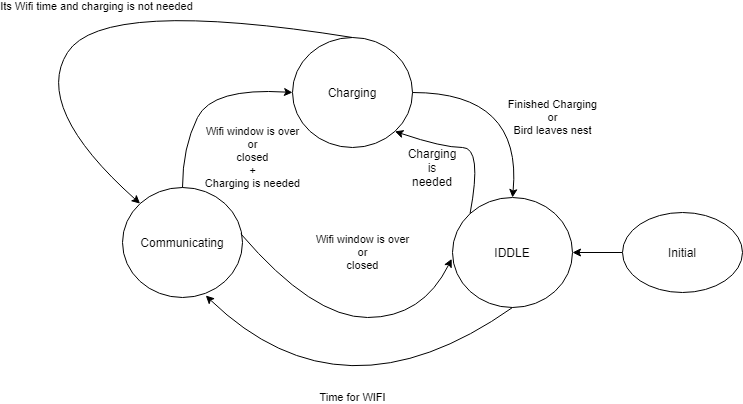

The diagram above was exported from draw.io. Its source (the exported page's mxGraphModel, read from the mxfile embedded in the PNG):
<mxGraphModel dx="782" dy="377" grid="1" gridSize="10" guides="1" tooltips="1" connect="1" arrows="1" fold="1" page="1" pageScale="1" pageWidth="827" pageHeight="1169" math="0" shadow="0">
  <root>
    <mxCell id="WIyWlLk6GJQsqaUBKTNV-0" />
    <mxCell id="WIyWlLk6GJQsqaUBKTNV-1" parent="WIyWlLk6GJQsqaUBKTNV-0" />
    <mxCell id="OLGgPi5PK5XlgkaYQUsn-5" value="Charging&lt;br&gt;" style="ellipse;whiteSpace=wrap;html=1;" vertex="1" parent="WIyWlLk6GJQsqaUBKTNV-1">
      <mxGeometry x="320" y="80" width="120" height="110" as="geometry" />
    </mxCell>
    <mxCell id="OLGgPi5PK5XlgkaYQUsn-6" value="IDDLE" style="ellipse;whiteSpace=wrap;html=1;" vertex="1" parent="WIyWlLk6GJQsqaUBKTNV-1">
      <mxGeometry x="480" y="240" width="120" height="110" as="geometry" />
    </mxCell>
    <mxCell id="OLGgPi5PK5XlgkaYQUsn-7" value="Communicating" style="ellipse;whiteSpace=wrap;html=1;" vertex="1" parent="WIyWlLk6GJQsqaUBKTNV-1">
      <mxGeometry x="150" y="230" width="120" height="110" as="geometry" />
    </mxCell>
    <mxCell id="OLGgPi5PK5XlgkaYQUsn-9" value="Wifi window is over&lt;br&gt;or&lt;br&gt;closed&lt;br&gt;+&lt;br&gt;Charging is needed" style="curved=1;endArrow=classic;html=1;exitX=0.5;exitY=0;exitDx=0;exitDy=0;entryX=0;entryY=0.5;entryDx=0;entryDy=0;" edge="1" parent="WIyWlLk6GJQsqaUBKTNV-1" source="OLGgPi5PK5XlgkaYQUsn-7" target="OLGgPi5PK5XlgkaYQUsn-5">
      <mxGeometry x="-0.3339" y="-67" width="50" height="50" relative="1" as="geometry">
        <mxPoint x="350" y="310" as="sourcePoint" />
        <mxPoint x="400" y="260" as="targetPoint" />
        <Array as="points">
          <mxPoint x="210" y="190" />
          <mxPoint x="240" y="130" />
        </Array>
        <mxPoint as="offset" />
      </mxGeometry>
    </mxCell>
    <mxCell id="OLGgPi5PK5XlgkaYQUsn-10" value="Finished Charging&lt;br&gt;or&lt;br&gt;Bird leaves nest" style="curved=1;endArrow=classic;html=1;exitX=1;exitY=0.5;exitDx=0;exitDy=0;entryX=0.5;entryY=0;entryDx=0;entryDy=0;" edge="1" parent="WIyWlLk6GJQsqaUBKTNV-1" source="OLGgPi5PK5XlgkaYQUsn-5" target="OLGgPi5PK5XlgkaYQUsn-6">
      <mxGeometry x="0.2256" y="32" width="50" height="50" relative="1" as="geometry">
        <mxPoint x="480" y="200" as="sourcePoint" />
        <mxPoint x="530" y="150" as="targetPoint" />
        <Array as="points">
          <mxPoint x="550" y="135" />
        </Array>
        <mxPoint as="offset" />
      </mxGeometry>
    </mxCell>
    <mxCell id="OLGgPi5PK5XlgkaYQUsn-11" value="Time for WIFI" style="curved=1;endArrow=classic;html=1;exitX=0.5;exitY=1;exitDx=0;exitDy=0;entryX=0.694;entryY=0.982;entryDx=0;entryDy=0;entryPerimeter=0;" edge="1" parent="WIyWlLk6GJQsqaUBKTNV-1" source="OLGgPi5PK5XlgkaYQUsn-6" target="OLGgPi5PK5XlgkaYQUsn-7">
      <mxGeometry x="-0.0826" y="-19" width="50" height="50" relative="1" as="geometry">
        <mxPoint x="350" y="350" as="sourcePoint" />
        <mxPoint x="450" y="454.9999999999999" as="targetPoint" />
        <Array as="points">
          <mxPoint x="370" y="470" />
        </Array>
        <mxPoint as="offset" />
      </mxGeometry>
    </mxCell>
    <mxCell id="OLGgPi5PK5XlgkaYQUsn-12" value="&#10;&#10;&lt;span style=&quot;color: rgb(0, 0, 0); font-family: helvetica; font-size: 11px; font-style: normal; font-weight: 400; letter-spacing: normal; text-align: center; text-indent: 0px; text-transform: none; word-spacing: 0px; background-color: rgb(255, 255, 255); display: inline; float: none;&quot;&gt;Wifi window is over&lt;/span&gt;&lt;br style=&quot;color: rgb(0, 0, 0); font-family: helvetica; font-size: 11px; font-style: normal; font-weight: 400; letter-spacing: normal; text-align: center; text-indent: 0px; text-transform: none; word-spacing: 0px;&quot;&gt;&lt;span style=&quot;color: rgb(0, 0, 0); font-family: helvetica; font-size: 11px; font-style: normal; font-weight: 400; letter-spacing: normal; text-align: center; text-indent: 0px; text-transform: none; word-spacing: 0px; background-color: rgb(255, 255, 255); display: inline; float: none;&quot;&gt;or&lt;/span&gt;&lt;br style=&quot;color: rgb(0, 0, 0); font-family: helvetica; font-size: 11px; font-style: normal; font-weight: 400; letter-spacing: normal; text-align: center; text-indent: 0px; text-transform: none; word-spacing: 0px;&quot;&gt;&lt;span style=&quot;color: rgb(0, 0, 0); font-family: helvetica; font-size: 11px; font-style: normal; font-weight: 400; letter-spacing: normal; text-align: center; text-indent: 0px; text-transform: none; word-spacing: 0px; background-color: rgb(255, 255, 255); display: inline; float: none;&quot;&gt;closed&lt;/span&gt;&#10;&#10;" style="curved=1;endArrow=classic;html=1;exitX=0.986;exitY=0.421;exitDx=0;exitDy=0;exitPerimeter=0;entryX=-0.007;entryY=0.558;entryDx=0;entryDy=0;entryPerimeter=0;" edge="1" parent="WIyWlLk6GJQsqaUBKTNV-1" source="OLGgPi5PK5XlgkaYQUsn-7" target="OLGgPi5PK5XlgkaYQUsn-6">
      <mxGeometry x="0.1215" y="65" width="50" height="50" relative="1" as="geometry">
        <mxPoint x="350" y="260" as="sourcePoint" />
        <mxPoint x="400" y="210" as="targetPoint" />
        <Array as="points">
          <mxPoint x="340" y="360" />
          <mxPoint x="450" y="360" />
        </Array>
        <mxPoint as="offset" />
      </mxGeometry>
    </mxCell>
    <mxCell id="OLGgPi5PK5XlgkaYQUsn-13" value="" style="curved=1;endArrow=classic;html=1;entryX=1;entryY=1;entryDx=0;entryDy=0;exitX=0;exitY=0;exitDx=0;exitDy=0;" edge="1" parent="WIyWlLk6GJQsqaUBKTNV-1" source="OLGgPi5PK5XlgkaYQUsn-6" target="OLGgPi5PK5XlgkaYQUsn-5">
      <mxGeometry width="50" height="50" relative="1" as="geometry">
        <mxPoint x="350" y="260" as="sourcePoint" />
        <mxPoint x="400" y="210" as="targetPoint" />
        <Array as="points">
          <mxPoint x="510" y="190" />
          <mxPoint x="470" y="190" />
        </Array>
      </mxGeometry>
    </mxCell>
    <mxCell id="OLGgPi5PK5XlgkaYQUsn-14" value="Charging is needed" style="text;html=1;strokeColor=none;fillColor=none;align=center;verticalAlign=middle;whiteSpace=wrap;rounded=0;" vertex="1" parent="WIyWlLk6GJQsqaUBKTNV-1">
      <mxGeometry x="440" y="200" width="40" height="20" as="geometry" />
    </mxCell>
    <mxCell id="OLGgPi5PK5XlgkaYQUsn-16" value="Its Wifi time and charging is not needed" style="curved=1;endArrow=classic;html=1;exitX=0.5;exitY=0;exitDx=0;exitDy=0;entryX=0;entryY=0;entryDx=0;entryDy=0;" edge="1" parent="WIyWlLk6GJQsqaUBKTNV-1" source="OLGgPi5PK5XlgkaYQUsn-5" target="OLGgPi5PK5XlgkaYQUsn-7">
      <mxGeometry width="50" height="50" relative="1" as="geometry">
        <mxPoint x="350" y="330" as="sourcePoint" />
        <mxPoint x="400" y="280" as="targetPoint" />
        <Array as="points">
          <mxPoint x="130" y="40" />
          <mxPoint x="60" y="150" />
        </Array>
      </mxGeometry>
    </mxCell>
    <mxCell id="OLGgPi5PK5XlgkaYQUsn-18" value="" style="edgeStyle=orthogonalEdgeStyle;rounded=0;orthogonalLoop=1;jettySize=auto;html=1;" edge="1" parent="WIyWlLk6GJQsqaUBKTNV-1" source="OLGgPi5PK5XlgkaYQUsn-17" target="OLGgPi5PK5XlgkaYQUsn-6">
      <mxGeometry relative="1" as="geometry" />
    </mxCell>
    <mxCell id="OLGgPi5PK5XlgkaYQUsn-17" value="Initial" style="ellipse;whiteSpace=wrap;html=1;" vertex="1" parent="WIyWlLk6GJQsqaUBKTNV-1">
      <mxGeometry x="650" y="255" width="120" height="80" as="geometry" />
    </mxCell>
  </root>
</mxGraphModel>